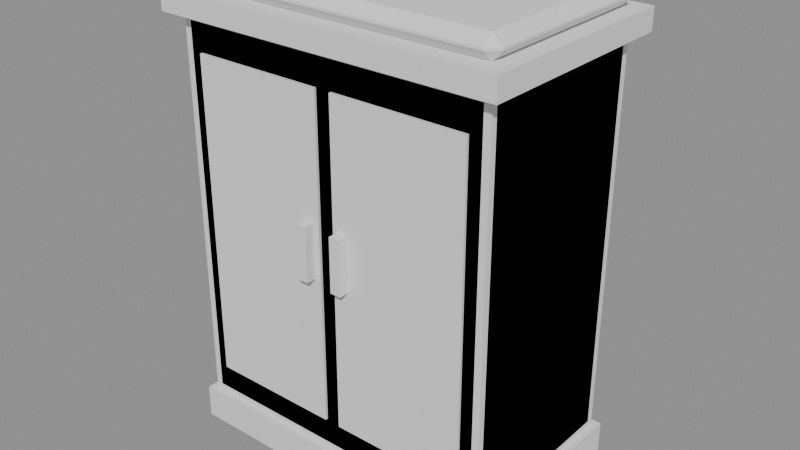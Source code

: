 # Source: model.blend  (saved by Blender 5.2.45; exported with 4.5.12 LTS)
import bpy
from mathutils import Matrix  # noqa: F401  (used for matrix-valued properties, if any)

bpy.ops.wm.read_factory_settings(use_empty=True)
scene = bpy.context.scene
scene.name = 'Scene'

# ---- meshes
me_plinth__roofgreenshade = bpy.data.meshes.new('Plinth__RoofGreenShade')
me_plinth__roofgreenshade.from_pydata([(-1.25, -0.75, 0.0), (-1.25, -0.75, 0.25), (-1.25, 0.75, 0.0), (-1.25, 0.75, 0.25), (1.25, -0.75, 0.0), (1.25, -0.75, 0.25), (1.25, 0.75, 0.0), (1.25, 0.75, 0.25), (-1.3, -0.8, 3.15), (-1.3, -0.8, 3.31), (-1.3, 0.8, 3.15), (-1.3, 0.8, 3.31), (1.3, -0.8, 3.15), (1.3, -0.8, 3.31), (1.3, 0.8, 3.15), (1.3, 0.8, 3.31), (-1.06, -0.72, 0.5), (-1.06, -0.72, 2.9), (-1.06, -0.66, 0.5), (-1.06, -0.66, 2.9), (-0.06, -0.72, 0.5), (-0.06, -0.72, 2.9), (-0.06, -0.66, 0.5), (-0.06, -0.66, 2.9), (-0.18, -0.8, 1.6), (-0.18, -0.8, 2.0), (-0.18, -0.68, 1.6), (-0.18, -0.68, 2.0), (-0.1, -0.8, 1.6), (-0.1, -0.8, 2.0), (-0.1, -0.68, 1.6), (-0.1, -0.68, 2.0), (0.06, -0.72, 0.5), (0.06, -0.72, 2.9), (0.06, -0.66, 0.5), (0.06, -0.66, 2.9), (1.06, -0.72, 0.5), (1.06, -0.72, 2.9), (1.06, -0.66, 0.5), (1.06, -0.66, 2.9), (0.1, -0.8, 1.6), (0.1, -0.8, 2.0), (0.1, -0.68, 1.6), (0.1, -0.68, 2.0), (0.18, -0.8, 1.6), (0.18, -0.8, 2.0), (0.18, -0.68, 1.6), (0.18, -0.68, 2.0)], [], [(0, 1, 3, 2), (2, 3, 7, 6), (6, 7, 5, 4), (4, 5, 1, 0), (2, 6, 4, 0), (7, 3, 1, 5), (8, 9, 11, 10), (10, 11, 15, 14), (14, 15, 13, 12), (12, 13, 9, 8), (10, 14, 12, 8), (15, 11, 9, 13), (16, 17, 19, 18), (18, 19, 23, 22), (22, 23, 21, 20), (20, 21, 17, 16), (18, 22, 20, 16), (23, 19, 17, 21), (24, 25, 27, 26), (26, 27, 31, 30), (30, 31, 29, 28), (28, 29, 25, 24), (26, 30, 28, 24), (31, 27, 25, 29), (32, 33, 35, 34), (34, 35, 39, 38), (38, 39, 37, 36), (36, 37, 33, 32), (34, 38, 36, 32), (39, 35, 33, 37), (40, 41, 43, 42), (42, 43, 47, 46), (46, 47, 45, 44), (44, 45, 41, 40), (42, 46, 44, 40), (47, 43, 41, 45)])
_uv = me_plinth__roofgreenshade.uv_layers.new(name='UVMap')
_uv.uv.foreach_set('vector', [0.375, 0.0, 0.625, 0.0, 0.625, 0.25, 0.375, 0.25, 0.375, 0.25, 0.625, 0.25, 0.625, 0.5, 0.375, 0.5, 0.375, 0.5, 0.625, 0.5, 0.625, 0.75, 0.375, 0.75, 0.375, 0.75, 0.625, 0.75, 0.625, 1.0, 0.375, 1.0, 0.125, 0.5, 0.375, 0.5, 0.375, 0.75, 0.125, 0.75, 0.625, 0.5, 0.875, 0.5, 0.875, 0.75, 0.625, 0.75, 0.375, 0.0, 0.625, 0.0, 0.625, 0.25, 0.375, 0.25, 0.375, 0.25, 0.625, 0.25, 0.625, 0.5, 0.375, 0.5, 0.375, 0.5, 0.625, 0.5, 0.625, 0.75, 0.375, 0.75, 0.375, 0.75, 0.625, 0.75, 0.625, 1.0, 0.375, 1.0, 0.125, 0.5, 0.375, 0.5, 0.375, 0.75, 0.125, 0.75, 0.625, 0.5, 0.875, 0.5, 0.875, 0.75, 0.625, 0.75, 0.375, 0.0, 0.625, 0.0, 0.625, 0.25, 0.375, 0.25, 0.375, 0.25, 0.625, 0.25, 0.625, 0.5, 0.375, 0.5, 0.375, 0.5, 0.625, 0.5, 0.625, 0.75, 0.375, 0.75, 0.375, 0.75, 0.625, 0.75, 0.625, 1.0, 0.375, 1.0, 0.125, 0.5, 0.375, 0.5, 0.375, 0.75, 0.125, 0.75, 0.625, 0.5, 0.875, 0.5, 0.875, 0.75, 0.625, 0.75, 0.375, 0.0, 0.625, 0.0, 0.625, 0.25, 0.375, 0.25, 0.375, 0.25, 0.625, 0.25, 0.625, 0.5, 0.375, 0.5, 0.375, 0.5, 0.625, 0.5, 0.625, 0.75, 0.375, 0.75, 0.375, 0.75, 0.625, 0.75, 0.625, 1.0, 0.375, 1.0, 0.125, 0.5, 0.375, 0.5, 0.375, 0.75, 0.125, 0.75, 0.625, 0.5, 0.875, 0.5, 0.875, 0.75, 0.625, 0.75, 0.375, 0.0, 0.625, 0.0, 0.625, 0.25, 0.375, 0.25, 0.375, 0.25, 0.625, 0.25, 0.625, 0.5, 0.375, 0.5, 0.375, 0.5, 0.625, 0.5, 0.625, 0.75, 0.375, 0.75, 0.375, 0.75, 0.625, 0.75, 0.625, 1.0, 0.375, 1.0, 0.125, 0.5, 0.375, 0.5, 0.375, 0.75, 0.125, 0.75, 0.625, 0.5, 0.875, 0.5, 0.875, 0.75, 0.625, 0.75, 0.375, 0.0, 0.625, 0.0, 0.625, 0.25, 0.375, 0.25, 0.375, 0.25, 0.625, 0.25, 0.625, 0.5, 0.375, 0.5, 0.375, 0.5, 0.625, 0.5, 0.625, 0.75, 0.375, 0.75, 0.375, 0.75, 0.625, 0.75, 0.625, 1.0, 0.375, 1.0, 0.125, 0.5, 0.375, 0.5, 0.375, 0.75, 0.125, 0.75, 0.625, 0.5, 0.875, 0.5, 0.875, 0.75, 0.625, 0.75])
me_plinth__roofgreenshade.update()
me_cabinet__roofgreen = bpy.data.meshes.new('Cabinet__RoofGreen')
me_cabinet__roofgreen.from_pydata([(-1.15, -0.65, 0.25), (-1.15, -0.7, 0.3), (-1.2, -0.65, 0.3), (-1.15, -0.7, 3.1), (-1.15, -0.65, 3.15), (-1.2, -0.65, 3.1), (-1.15, 0.65, 0.25), (-1.2, 0.65, 0.3), (-1.15, 0.7, 0.3), (-1.15, 0.65, 3.15), (-1.15, 0.7, 3.1), (-1.2, 0.65, 3.1), (1.15, -0.65, 0.25), (1.2, -0.65, 0.3), (1.15, -0.7, 0.3), (1.15, -0.65, 3.15), (1.15, -0.7, 3.1), (1.2, -0.65, 3.1), (1.15, 0.65, 0.25), (1.15, 0.7, 0.3), (1.2, 0.65, 0.3), (1.15, 0.65, 3.15), (1.2, 0.65, 3.1), (1.15, 0.7, 3.1)], [], [(0, 1, 2), (3, 4, 5), (6, 7, 8), (9, 10, 11), (12, 13, 14), (15, 16, 17), (18, 19, 20), (21, 22, 23), (6, 0, 2, 7), (1, 3, 5, 2), (4, 9, 11, 5), (10, 8, 7, 11), (18, 6, 8, 19), (9, 21, 23, 10), (22, 20, 19, 23), (12, 18, 20, 13), (21, 15, 17, 22), (16, 14, 13, 17), (0, 12, 14, 1), (15, 4, 3, 16), (6, 18, 12, 0), (2, 5, 11, 7), (14, 16, 3, 1), (21, 9, 4, 15), (8, 10, 23, 19), (20, 22, 17, 13)])
_uv = me_cabinet__roofgreen.uv_layers.new(name='UVMap')
_uv.uv.foreach_set('vector', [0.1302, 0.7411, 0.1302, 0.75, 0.125, 0.7411, 0.6207, 0.0, 0.625, 0.008929, 0.6207, 0.008929, 0.1302, 0.5089, 0.125, 0.5089, 0.1302, 0.5, 0.625, 0.2458, 0.6207, 0.2539, 0.6207, 0.2411, 0.3698, 0.7411, 0.3782, 0.7411, 0.3746, 0.7526, 0.6276, 0.7481, 0.6207, 0.7552, 0.6207, 0.7433, 0.3698, 0.5089, 0.3746, 0.4974, 0.3782, 0.5089, 0.6276, 0.5019, 0.6207, 0.5067, 0.6207, 0.4948, 0.1302, 0.5089, 0.1302, 0.7411, 0.125, 0.7411, 0.125, 0.5089, 0.3793, 0.0, 0.6207, 0.0, 0.6207, 0.008929, 0.3793, 0.008929, 0.625, 0.008929, 0.625, 0.2458, 0.6207, 0.2411, 0.6207, 0.008929, 0.6207, 0.2539, 0.3793, 0.2552, 0.3793, 0.2411, 0.6207, 0.2411, 0.3698, 0.5089, 0.1302, 0.5089, 0.1302, 0.5, 0.3746, 0.4974, 0.625, 0.2458, 0.6276, 0.5019, 0.6207, 0.4948, 0.6207, 0.2539, 0.6207, 0.5067, 0.3782, 0.5089, 0.3746, 0.4974, 0.6207, 0.4948, 0.3698, 0.7411, 0.3698, 0.5089, 0.3782, 0.5089, 0.3782, 0.7411, 0.6276, 0.5019, 0.6276, 0.7481, 0.6207, 0.7433, 0.6207, 0.5067, 0.6207, 0.7552, 0.3746, 0.7526, 0.3782, 0.7411, 0.6207, 0.7433, 0.1302, 0.7411, 0.3698, 0.7411, 0.3746, 0.7526, 0.1302, 0.75, 0.6276, 0.7481, 0.625, 0.9948, 0.6207, 0.9948, 0.6207, 0.7552, 0.1302, 0.5089, 0.3698, 0.5089, 0.3698, 0.7411, 0.1302, 0.7411, 0.3793, 0.008929, 0.6207, 0.008929, 0.6207, 0.2411, 0.3793, 0.2411, 0.3746, 0.7526, 0.6207, 0.7552, 0.6207, 0.9948, 0.3793, 0.9948, 0.6276, 0.5019, 0.8698, 0.5089, 0.8698, 0.7411, 0.6276, 0.7481, 0.3793, 0.2552, 0.6207, 0.2539, 0.6207, 0.4948, 0.3746, 0.4974, 0.3782, 0.5089, 0.6207, 0.5067, 0.6207, 0.7433, 0.3782, 0.7411])
me_cabinet__roofgreen.update()
me_snow__snowwhite = bpy.data.meshes.new('Snow__SnowWhite')
me_snow__snowwhite.from_pydata([(-1.153, -0.653, 3.31), (-1.153, -0.725, 3.382), (-1.225, -0.653, 3.382), (-1.153, -0.725, 3.398), (-1.153, -0.653, 3.47), (-1.225, -0.653, 3.398), (-1.153, 0.653, 3.31), (-1.225, 0.653, 3.382), (-1.153, 0.725, 3.382), (-1.153, 0.653, 3.47), (-1.153, 0.725, 3.398), (-1.225, 0.653, 3.398), (1.153, -0.653, 3.31), (1.225, -0.653, 3.382), (1.153, -0.725, 3.382), (1.153, -0.653, 3.47), (1.153, -0.725, 3.398), (1.225, -0.653, 3.398), (1.153, 0.653, 3.31), (1.153, 0.725, 3.382), (1.225, 0.653, 3.382), (1.153, 0.653, 3.47), (1.225, 0.653, 3.398), (1.153, 0.725, 3.398)], [], [(0, 1, 2), (3, 4, 5), (6, 7, 8), (9, 10, 11), (12, 13, 14), (15, 16, 17), (18, 19, 20), (21, 22, 23), (6, 0, 2, 7), (1, 3, 5, 2), (4, 9, 11, 5), (10, 8, 7, 11), (18, 6, 8, 19), (9, 21, 23, 10), (22, 20, 19, 23), (12, 18, 20, 13), (21, 15, 17, 22), (16, 14, 13, 17), (0, 12, 14, 1), (15, 4, 3, 16), (6, 18, 12, 0), (2, 5, 11, 7), (14, 16, 3, 1), (21, 9, 4, 15), (8, 10, 23, 19), (20, 22, 17, 13)])
_uv = me_snow__snowwhite.uv_layers.new(name='UVMap')
_uv.uv.foreach_set('vector', [0.1323, 0.7376, 0.1323, 0.75, 0.125, 0.7376, 0.5125, 0.0, 0.625, 0.01241, 0.5125, 0.01241, 0.1323, 0.5124, 0.125, 0.5124, 0.1323, 0.5, 0.625, 0.2442, 0.5125, 0.2555, 0.5125, 0.2376, 0.3677, 0.7376, 0.4594, 0.7376, 0.4276, 0.7537, 0.6287, 0.7475, 0.5125, 0.7573, 0.5125, 0.7407, 0.3677, 0.5124, 0.4276, 0.4963, 0.4594, 0.5124, 0.6287, 0.5025, 0.5125, 0.5093, 0.5125, 0.4927, 0.1323, 0.5124, 0.1323, 0.7376, 0.125, 0.7376, 0.125, 0.5124, 0.4875, 0.0, 0.5125, 0.0, 0.5125, 0.01241, 0.4875, 0.01241, 0.625, 0.01241, 0.625, 0.2442, 0.5125, 0.2376, 0.5125, 0.01241, 0.5125, 0.2555, 0.4875, 0.2573, 0.4875, 0.2376, 0.5125, 0.2376, 0.3677, 0.5124, 0.1323, 0.5124, 0.1323, 0.5, 0.4276, 0.4963, 0.625, 0.2442, 0.6287, 0.5025, 0.5125, 0.4927, 0.5125, 0.2555, 0.5125, 0.5093, 0.4594, 0.5124, 0.4276, 0.4963, 0.5125, 0.4927, 0.3677, 0.7376, 0.3677, 0.5124, 0.4594, 0.5124, 0.4594, 0.7376, 0.6287, 0.5025, 0.6287, 0.7475, 0.5125, 0.7407, 0.5125, 0.5093, 0.5125, 0.7573, 0.4276, 0.7537, 0.4594, 0.7376, 0.5125, 0.7407, 0.1323, 0.7376, 0.3677, 0.7376, 0.4276, 0.7537, 0.1323, 0.75, 0.6287, 0.7475, 0.625, 0.9927, 0.5125, 0.9927, 0.5125, 0.7573, 0.1323, 0.5124, 0.3677, 0.5124, 0.3677, 0.7376, 0.1323, 0.7376, 0.4875, 0.01241, 0.5125, 0.01241, 0.5125, 0.2376, 0.4875, 0.2376, 0.4276, 0.7537, 0.5125, 0.7573, 0.5125, 0.9927, 0.4875, 0.9927, 0.6287, 0.5025, 0.8677, 0.5124, 0.8677, 0.7376, 0.6287, 0.7475, 0.4875, 0.2573, 0.5125, 0.2555, 0.5125, 0.4927, 0.4276, 0.4963, 0.4594, 0.5124, 0.5125, 0.5093, 0.5125, 0.7407, 0.4594, 0.7376])
me_snow__snowwhite.update()
me_cube_008 = bpy.data.meshes.new('Cube.008')
me_cube_008.from_pydata([(-1.2, -0.7, -1.6), (-1.2, -0.7, 1.6), (-1.2, 0.7, -1.6), (-1.2, 0.7, 1.6), (1.2, -0.7, -1.6), (1.2, -0.7, 1.6), (1.2, 0.7, -1.6), (1.2, 0.7, 1.6)], [], [(0, 1, 3, 2), (2, 3, 7, 6), (6, 7, 5, 4), (4, 5, 1, 0), (2, 6, 4, 0), (7, 3, 1, 5)])
_uv = me_cube_008.uv_layers.new(name='UVMap')
_uv.uv.foreach_set('vector', [0.375, 0.0, 0.625, 0.0, 0.625, 0.25, 0.375, 0.25, 0.375, 0.25, 0.625, 0.25, 0.625, 0.5, 0.375, 0.5, 0.375, 0.5, 0.625, 0.5, 0.625, 0.75, 0.375, 0.75, 0.375, 0.75, 0.625, 0.75, 0.625, 1.0, 0.375, 1.0, 0.125, 0.5, 0.375, 0.5, 0.375, 0.75, 0.125, 0.75, 0.625, 0.5, 0.875, 0.5, 0.875, 0.75, 0.625, 0.75])
me_cube_008.update()

# ---- objects
ob_plinth__roofgreenshade = bpy.data.objects.new('Plinth__RoofGreenShade', me_plinth__roofgreenshade)
ob_cabinet__roofgreen = bpy.data.objects.new('Cabinet__RoofGreen', me_cabinet__roofgreen)
ob_snow__snowwhite = bpy.data.objects.new('Snow__SnowWhite', me_snow__snowwhite)
ob_col_box = bpy.data.objects.new('COL_Box', me_cube_008)

# ---- transforms, parenting, visibility, modifiers, constraints
ob_plinth__roofgreenshade.location = (0.0, 0.0, 0.0)
ob_cabinet__roofgreen.location = (0.0, 0.0, 0.0)
ob_snow__snowwhite.location = (0.0, 0.0, 0.0)
ob_col_box.location = (0.0, 0.0, 1.6)
ob_col_box.display_type = 'WIRE'

# ---- collection membership
scene.collection.objects.link(ob_plinth__roofgreenshade)
scene.collection.objects.link(ob_cabinet__roofgreen)
scene.collection.objects.link(ob_snow__snowwhite)
scene.collection.objects.link(ob_col_box)

# ---- scene / render settings (as saved in the file)
scene.frame_start = 1; scene.frame_end = 250; scene.frame_set(1)
scene.render.engine = 'BLENDER_EEVEE_NEXT'
scene.render.bake_bias = 0.0
scene.render.bake_samples = 0
scene.render.compositor_device = 'GPU'
scene.eevee.use_volume_custom_range = False
scene.eevee.fast_gi_thickness_near = 0.1
scene.eevee.fast_gi_thickness_far = 0.0
scene.eevee.ray_tracing_options.screen_trace_thickness = 0.1
bpy.context.view_layer.update()

# ---- added for rendering (the .blend has no active camera and no usable light): camera, sun + grey world if the file has none
cam_auto = bpy.data.cameras.new('AutoCamera')
cam_auto.lens = 50.0
cam_auto.sensor_width = 36.0
cam_auto.clip_end = 1000.0
ob_auto_camera = bpy.data.objects.new('AutoCamera', cam_auto)
scene.collection.objects.link(ob_auto_camera)
ob_auto_camera.location = (4.27619, -5.13143, 5.15595)
ob_auto_camera.rotation_euler = (1.09748, -7.21219e-08, 0.694738)
scene.camera = ob_auto_camera
light_auto_sun = bpy.data.lights.new('AutoSun', 'SUN')
light_auto_sun.energy = 3.0
light_auto_sun.angle = 0.0523599
ob_auto_sun = bpy.data.objects.new('AutoSun', light_auto_sun)
scene.collection.objects.link(ob_auto_sun)
ob_auto_sun.rotation_euler = (0.872665, 0.174533, 0.523599)
if scene.world is None:
    world_auto = bpy.data.worlds.new('AutoWorld')
    world_auto.color = (0.3, 0.3, 0.3)
    scene.world = world_auto
bpy.context.view_layer.update()
